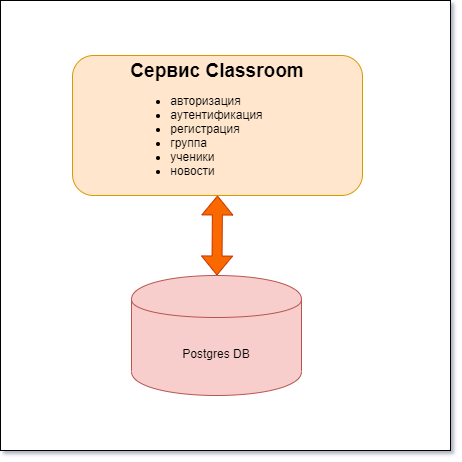

The diagram above was exported from draw.io. Its source (the exported page's mxGraphModel, read from the mxfile embedded in the PNG):
<mxGraphModel dx="1038" dy="508" grid="1" gridSize="10" guides="1" tooltips="1" connect="1" arrows="1" fold="1" page="1" pageScale="1" pageWidth="827" pageHeight="1169" background="#FFFFFF" math="0" shadow="1">
  <root>
    <mxCell id="0" />
    <mxCell id="1" parent="0" />
    <mxCell id="2RSZWW1lGKrT7ZxlZoVo-2" value="Untitled Layer" parent="0" />
    <mxCell id="2RSZWW1lGKrT7ZxlZoVo-8" value="" style="whiteSpace=wrap;html=1;aspect=fixed;" vertex="1" parent="2RSZWW1lGKrT7ZxlZoVo-2">
      <mxGeometry x="188" y="20" width="450" height="450" as="geometry" />
    </mxCell>
    <mxCell id="2RSZWW1lGKrT7ZxlZoVo-9" value="&lt;b&gt;&lt;font style=&quot;font-size: 19px&quot;&gt;Сервис Сlassroom&lt;/font&gt;&lt;/b&gt;&lt;br&gt;&lt;ul&gt;&lt;li style=&quot;text-align: left&quot;&gt;авторизация&amp;nbsp;&lt;/li&gt;&lt;li style=&quot;text-align: left&quot;&gt;аутентификация&lt;/li&gt;&lt;li style=&quot;text-align: left&quot;&gt;регистрация&lt;/li&gt;&lt;li style=&quot;text-align: left&quot;&gt;группа&amp;nbsp;&lt;/li&gt;&lt;li style=&quot;text-align: left&quot;&gt;ученики&amp;nbsp;&lt;/li&gt;&lt;li style=&quot;text-align: left&quot;&gt;новости&lt;/li&gt;&lt;/ul&gt;" style="rounded=1;whiteSpace=wrap;html=1;fillColor=#ffe6cc;strokeColor=#d79b00;glass=0;" vertex="1" parent="2RSZWW1lGKrT7ZxlZoVo-2">
      <mxGeometry x="260" y="75" width="290" height="140" as="geometry" />
    </mxCell>
    <mxCell id="2RSZWW1lGKrT7ZxlZoVo-10" value="" style="shape=flexArrow;endArrow=classic;startArrow=classic;html=1;entryX=0.5;entryY=1;entryDx=0;entryDy=0;fillColor=#fa6800;strokeColor=#C73500;" edge="1" parent="2RSZWW1lGKrT7ZxlZoVo-2" source="2RSZWW1lGKrT7ZxlZoVo-11" target="2RSZWW1lGKrT7ZxlZoVo-9">
      <mxGeometry width="50" height="50" relative="1" as="geometry">
        <mxPoint x="397" y="295" as="sourcePoint" />
        <mxPoint x="390" y="255" as="targetPoint" />
      </mxGeometry>
    </mxCell>
    <mxCell id="2RSZWW1lGKrT7ZxlZoVo-11" value="Postgres DB" style="shape=cylinder;whiteSpace=wrap;html=1;boundedLbl=1;backgroundOutline=1;fillColor=#f8cecc;strokeColor=#b85450;" vertex="1" parent="2RSZWW1lGKrT7ZxlZoVo-2">
      <mxGeometry x="319" y="295" width="170" height="120" as="geometry" />
    </mxCell>
  </root>
</mxGraphModel>